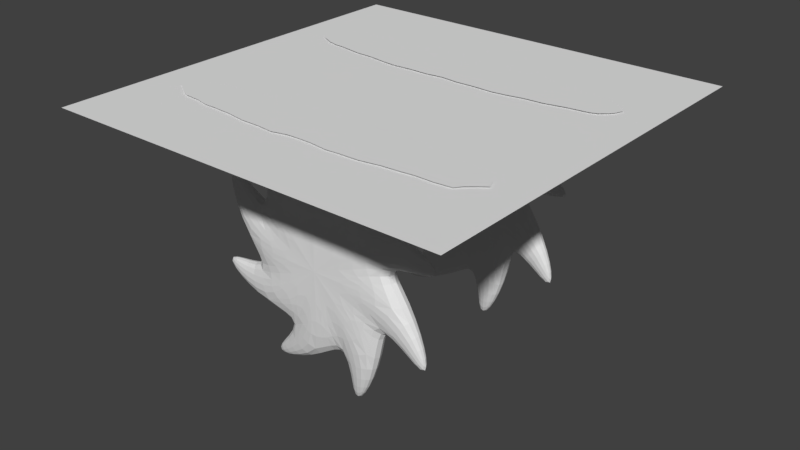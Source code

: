 # Source: shuriken.blend  (saved by Blender 2.78.0; exported with 4.5.12 LTS)
import bpy
from mathutils import Matrix  # noqa: F401  (used for matrix-valued properties, if any)

bpy.ops.wm.read_factory_settings(use_empty=True)
scene = bpy.context.scene
scene.name = 'Scene'

# ---- collections
col_collection_1 = bpy.data.collections.new('Collection 1'); scene.collection.children.link(col_collection_1)

# ---- world
world_world = bpy.data.worlds.new('World'); scene.world = world_world
world_world.color = (0.05088, 0.05088, 0.05088)
world_world.use_sun_shadow = False
world_world.sun_shadow_jitter_overblur = 0.0
world_world.cycles.sampling_method = 'MANUAL'

# ---- meshes
me_plane_004 = bpy.data.meshes.new('Plane.004')
me_plane_004.from_pydata([(-0.847, -0.3191, 0.0), (0.8882, -0.3603, 0.0), (-0.9162, 0.3009, 0.0), (0.8874, 0.3159, 0.0), (-0.2532, -0.4952, 0.0), (0.2635, -0.4914, 0.0), (0.3366, 0.561, 0.0), (-0.3283, 0.561, 0.0), (-0.9571, 0.1923, 0.0), (-0.9762, 0.1275, 0.0), (-0.9959, -0.02877, 0.0), (-0.9441, -0.1505, 0.0), (-0.8892, -0.2629, 0.0), (0.3835, -0.488, 0.0), (0.5012, -0.4283, 0.0), (0.6126, -0.4053, 0.0), (0.6829, -0.3828, 0.0), (0.7926, -0.3876, 0.0), (0.9139, -0.2517, 0.0), (0.9523, -0.1505, 0.0), (1.004, -0.02877, 0.0), (0.9845, 0.1275, 0.0), (0.9654, 0.1923, 0.0), (-0.4189, 0.5293, 0.0), (-0.5105, 0.48, 0.0), (-0.6234, 0.4631, 0.0), (-0.7579, 0.3842, 0.0), (-0.874, 0.3448, 0.0), (-0.7535, -0.3426, 0.0), (-0.6746, -0.4015, 0.0), (-0.6044, -0.4053, 0.0), (-0.493, -0.4283, 0.0), (-0.3752, -0.488, 0.0), (-0.1632, -0.5273, 0.0), (-0.07281, -0.4646, 0.0), (0.004115, -0.4559, 0.0), (0.08104, -0.4646, 0.0), (0.1879, -0.5086, 0.0), (0.8226, 0.371, 0.0), (0.7662, 0.3842, 0.0), (0.6316, 0.4631, 0.0), (0.5187, 0.48, 0.0), (0.4271, 0.5293, 0.0), (0.2121, 0.5426, 0.0), (0.1095, 0.5526, 0.0), (0.004115, 0.5163, 0.0), (-0.1012, 0.5526, 0.0), (-0.2039, 0.5426, 0.0), (-0.3292, -0.4229, 0.0), (-0.3292, -0.2258, 0.0), (-0.3292, -0.02877, 0.0), (-0.3292, 0.1683, 0.0), (-0.3292, 0.3653, 0.0), (0.3374, -0.4229, 0.0), (0.3374, -0.2258, 0.0), (0.3374, -0.02877, 0.0), (0.3374, 0.1683, 0.0), (0.3374, 0.3653, 0.0), (-0.2291, -0.4752, 0.0), (-0.2181, -0.2258, 0.0), (-0.2181, -0.02877, 0.0), (-0.2181, 0.1683, 0.0), (-0.2181, 0.3653, 0.0), (-0.1132, -0.4525, 0.0), (-0.107, -0.2258, 0.0), (-0.107, -0.02877, 0.0), (-0.107, 0.1683, 0.0), (-0.107, 0.3653, 0.0), (0.004115, -0.4229, 0.0), (0.004115, -0.2258, 0.0), (0.004115, -0.02877, 0.0), (0.004115, 0.1683, 0.0), (0.004115, 0.3653, 0.0), (0.1214, -0.4525, 0.0), (0.1152, -0.2258, 0.0), (0.1152, -0.02877, 0.0), (0.1152, 0.1683, 0.0), (0.1152, 0.3653, 0.0), (0.2373, -0.4752, 0.0), (0.2263, -0.2258, 0.0), (0.2263, -0.02877, 0.0), (0.2263, 0.1683, 0.0), (0.2263, 0.3653, 0.0), (-0.7901, -0.2881, 0.0), (-0.8531, -0.2231, 0.0), (-0.8848, -0.02877, 0.0), (-0.8848, 0.1683, 0.0), (-0.8192, 0.2662, 0.0), (-0.7175, -0.2618, 0.0), (-0.7737, -0.2258, 0.0), (-0.7737, -0.02877, 0.0), (-0.8033, 0.1793, 0.0), (-0.7365, 0.2712, 0.0), (-0.6268, -0.3225, 0.0), (-0.6626, -0.2258, 0.0), (-0.6626, -0.02877, 0.0), (-0.6896, 0.2231, 0.0), (-0.6518, 0.3196, 0.0), (-0.535, -0.348, 0.0), (-0.5514, -0.2258, 0.0), (-0.5514, -0.02877, 0.0), (-0.5514, 0.1683, 0.0), (-0.5514, 0.3653, 0.0), (-0.4403, -0.4229, 0.0), (-0.4403, -0.2258, 0.0), (-0.4403, -0.02877, 0.0), (-0.4403, 0.1683, 0.0), (-0.4403, 0.3653, 0.0), (0.4486, -0.4229, 0.0), (0.4486, -0.2258, 0.0), (0.4486, -0.02877, 0.0), (0.4486, 0.1683, 0.0), (0.4486, 0.3653, 0.0), (0.5329, -0.348, 0.0), (0.5597, -0.2258, 0.0), (0.5597, -0.02877, 0.0), (0.5597, 0.1683, 0.0), (0.5597, 0.3653, 0.0), (0.6268, -0.3112, 0.0), (0.6708, -0.2258, 0.0), (0.6708, -0.02877, 0.0), (0.6978, 0.2231, 0.0), (0.6333, 0.2972, 0.0), (0.7257, -0.2618, 0.0), (0.7819, -0.2258, 0.0), (0.7819, -0.02877, 0.0), (0.7971, 0.1307, 0.0), (0.7447, 0.2712, 0.0), (0.8025, -0.2956, 0.0), (0.8614, -0.2231, 0.0), (0.893, -0.02877, 0.0), (0.8951, 0.1309, 0.0), (0.8377, 0.2138, 0.0)], [], [(132, 22, 3, 38), (107, 52, 7, 23), (82, 57, 6, 43), (52, 62, 47, 7), (62, 67, 46, 47), (67, 72, 45, 46), (72, 77, 44, 45), (77, 82, 43, 44), (4, 33, 58, 48), (48, 58, 59, 49), (49, 59, 60, 50), (50, 60, 61, 51), (51, 61, 62, 52), (33, 34, 63, 58), (58, 63, 64, 59), (59, 64, 65, 60), (60, 65, 66, 61), (61, 66, 67, 62), (34, 35, 68, 63), (63, 68, 69, 64), (64, 69, 70, 65), (65, 70, 71, 66), (66, 71, 72, 67), (35, 36, 73, 68), (68, 73, 74, 69), (69, 74, 75, 70), (70, 75, 76, 71), (71, 76, 77, 72), (36, 37, 78, 73), (73, 78, 79, 74), (74, 79, 80, 75), (75, 80, 81, 76), (76, 81, 82, 77), (37, 5, 53, 78), (78, 53, 54, 79), (79, 54, 55, 80), (80, 55, 56, 81), (81, 56, 57, 82), (8, 87, 27, 2), (87, 92, 26, 27), (92, 97, 25, 26), (97, 102, 24, 25), (102, 107, 23, 24), (0, 28, 83, 12), (12, 83, 84, 11), (11, 84, 85, 10), (10, 85, 86, 9), (9, 86, 87, 8), (28, 29, 88, 83), (83, 88, 89, 84), (84, 89, 90, 85), (85, 90, 91, 86), (86, 91, 92, 87), (29, 30, 93, 88), (88, 93, 94, 89), (89, 94, 95, 90), (90, 95, 96, 91), (91, 96, 97, 92), (30, 31, 98, 93), (93, 98, 99, 94), (94, 99, 100, 95), (95, 100, 101, 96), (96, 101, 102, 97), (31, 32, 103, 98), (98, 103, 104, 99), (99, 104, 105, 100), (100, 105, 106, 101), (101, 106, 107, 102), (32, 4, 48, 103), (103, 48, 49, 104), (104, 49, 50, 105), (105, 50, 51, 106), (106, 51, 52, 107), (57, 112, 42, 6), (112, 117, 41, 42), (117, 122, 40, 41), (122, 127, 39, 40), (127, 132, 38, 39), (5, 13, 108, 53), (53, 108, 109, 54), (54, 109, 110, 55), (55, 110, 111, 56), (56, 111, 112, 57), (13, 14, 113, 108), (108, 113, 114, 109), (109, 114, 115, 110), (110, 115, 116, 111), (111, 116, 117, 112), (14, 15, 118, 113), (113, 118, 119, 114), (114, 119, 120, 115), (115, 120, 121, 116), (116, 121, 122, 117), (15, 16, 123, 118), (118, 123, 124, 119), (119, 124, 125, 120), (120, 125, 126, 121), (121, 126, 127, 122), (16, 17, 128, 123), (123, 128, 129, 124), (124, 129, 130, 125), (125, 130, 131, 126), (126, 131, 132, 127), (17, 1, 18, 128), (128, 18, 19, 129), (129, 19, 20, 130), (130, 20, 21, 131), (131, 21, 22, 132)])
me_plane_004.use_remesh_preserve_volume = False
me_plane_004.use_remesh_preserve_attributes = False
me_plane_004.use_mirror_vertex_groups = False
me_plane_004.update()
me_cylinder_001 = bpy.data.meshes.new('Cylinder.001')
me_cylinder_001.from_pydata([(0.0, 0.0, -1.0), (0.0, 0.0, 1.0), (0.0, 1.0, -1.0), (0.0, 1.0, 1.0), (0.2929, 0.707, -0.7653), (0.2929, 0.707, 0.7653), (0.7071, 0.7071, -1.0), (0.7071, 0.7071, 1.0), (0.707, 0.2929, -0.7653), (0.707, 0.2929, 0.7653), (1.0, -4.371e-08, -1.0), (1.0, -4.371e-08, 1.0), (0.707, -0.2929, -0.7653), (0.707, -0.2929, 0.7653), (0.7071, -0.7071, -1.0), (0.7071, -0.7071, 1.0), (0.2929, -0.707, -0.7653), (0.2929, -0.707, 0.7653), (1.51e-07, -1.0, -1.0), (1.51e-07, -1.0, 1.0), (-0.2929, -0.707, -0.7653), (-0.2929, -0.707, 0.7653), (-0.7071, -0.7071, -1.0), (-0.7071, -0.7071, 1.0), (-0.707, -0.2929, -0.7653), (-0.707, -0.2929, 0.7653), (-1.0, 1.192e-08, -1.0), (-1.0, 1.192e-08, 1.0), (-0.707, 0.2929, -0.7653), (-0.707, 0.2929, 0.7653), (-0.7071, 0.7071, -1.0), (-0.7071, 0.7071, 1.0), (-0.2929, 0.707, -0.7653), (-0.2929, 0.707, 0.7653), (0.6161, 1.23, -0.2479), (0.7342, 1.164, -0.2479), (0.7342, 1.164, 0.2479), (0.6161, 1.23, 0.2479), (1.306, 0.4342, 0.2479), (1.306, 0.4342, -0.2479), (1.342, 0.3036, -0.2479), (1.342, 0.3036, 0.2479), (1.23, -0.6161, 0.2479), (1.23, -0.6161, -0.2479), (1.164, -0.7342, -0.2479), (1.164, -0.7342, 0.2479), (0.4342, -1.306, 0.2479), (0.4342, -1.306, -0.2479), (0.3036, -1.342, -0.2479), (0.3036, -1.342, 0.2479), (-0.6161, -1.23, 0.2479), (-0.6161, -1.23, -0.2479), (-0.7342, -1.164, -0.2479), (-0.7342, -1.164, 0.2479), (-1.306, -0.4342, 0.2479), (-1.306, -0.4342, -0.2479), (-1.342, -0.3036, -0.2479), (-1.342, -0.3036, 0.2479), (-1.23, 0.6161, 0.2479), (-1.23, 0.6161, -0.2479), (-1.164, 0.7342, -0.2479), (-1.164, 0.7342, 0.2479), (-0.4342, 1.306, 0.2479), (-0.4342, 1.306, -0.2479), (-0.3036, 1.342, -0.2479), (-0.3036, 1.342, 0.2479)], [], [(0, 2, 4), (1, 5, 3), (8, 6, 39, 40), (0, 4, 6), (1, 7, 5), (4, 5, 7, 6), (0, 6, 8), (1, 9, 7), (24, 22, 55, 56), (0, 8, 10), (1, 11, 9), (8, 9, 11, 10), (0, 10, 12), (1, 13, 11), (13, 12, 44, 45), (0, 12, 14), (1, 15, 13), (12, 13, 15, 14), (0, 14, 16), (1, 17, 15), (29, 28, 60, 61), (0, 16, 18), (1, 19, 17), (16, 17, 19, 18), (0, 18, 20), (1, 21, 19), (11, 13, 45, 42), (0, 20, 22), (1, 23, 21), (20, 21, 23, 22), (0, 22, 24), (1, 25, 23), (27, 29, 61, 58), (0, 24, 26), (1, 27, 25), (24, 25, 27, 26), (0, 26, 28), (1, 29, 27), (6, 7, 38, 39), (0, 28, 30), (1, 31, 29), (28, 29, 31, 30), (0, 30, 32), (1, 33, 31), (22, 23, 54, 55), (0, 32, 2), (1, 3, 33), (32, 33, 3, 2), (34, 37, 36, 35), (39, 38, 41, 40), (43, 42, 45, 44), (47, 46, 49, 48), (51, 50, 53, 52), (55, 54, 57, 56), (59, 58, 61, 60), (63, 62, 65, 64), (18, 19, 50, 51), (4, 2, 34, 35), (23, 25, 57, 54), (7, 9, 41, 38), (25, 24, 56, 57), (9, 8, 40, 41), (20, 18, 51, 52), (30, 31, 62, 63), (3, 5, 36, 37), (14, 15, 46, 47), (19, 21, 53, 50), (2, 3, 37, 34), (21, 20, 52, 53), (32, 30, 63, 64), (5, 4, 35, 36), (16, 14, 47, 48), (26, 27, 58, 59), (10, 11, 42, 43), (31, 33, 65, 62), (15, 17, 49, 46), (33, 32, 64, 65), (17, 16, 48, 49), (28, 26, 59, 60), (12, 10, 43, 44)])
me_cylinder_001.use_remesh_preserve_volume = False
me_cylinder_001.use_remesh_preserve_attributes = False
me_cylinder_001.use_mirror_vertex_groups = False
me_cylinder_001.update()
me_cylinder = bpy.data.meshes.new('Cylinder')
me_cylinder.from_pydata([(0.0, 0.0, -1.0), (0.0, 0.0, 1.0), (0.0, 1.0, -1.0), (0.0, 1.0, 1.0), (0.2929, 0.707, -0.7653), (0.2929, 0.707, 0.7653), (0.7071, 0.7071, -1.0), (0.7071, 0.7071, 1.0), (0.707, 0.2929, -0.7653), (0.707, 0.2929, 0.7653), (1.0, -4.371e-08, -1.0), (1.0, -4.371e-08, 1.0), (0.707, -0.2929, -0.7653), (0.707, -0.2929, 0.7653), (0.7071, -0.7071, -1.0), (0.7071, -0.7071, 1.0), (0.2929, -0.707, -0.7653), (0.2929, -0.707, 0.7653), (1.51e-07, -1.0, -1.0), (1.51e-07, -1.0, 1.0), (-0.2929, -0.707, -0.7653), (-0.2929, -0.707, 0.7653), (-0.7071, -0.7071, -1.0), (-0.7071, -0.7071, 1.0), (-0.707, -0.2929, -0.7653), (-0.707, -0.2929, 0.7653), (-1.0, 1.192e-08, -1.0), (-1.0, 1.192e-08, 1.0), (-0.707, 0.2929, -0.7653), (-0.707, 0.2929, 0.7653), (-0.7071, 0.7071, -1.0), (-0.7071, 0.7071, 1.0), (-0.2929, 0.707, -0.7653), (-0.2929, 0.707, 0.7653), (0.6161, 1.23, -0.2479), (0.7342, 1.164, -0.2479), (0.7342, 1.164, 0.2479), (0.6161, 1.23, 0.2479), (1.306, 0.4342, 0.2479), (1.306, 0.4342, -0.2479), (1.342, 0.3036, -0.2479), (1.342, 0.3036, 0.2479), (1.23, -0.6161, 0.2479), (1.23, -0.6161, -0.2479), (1.164, -0.7342, -0.2479), (1.164, -0.7342, 0.2479), (0.4342, -1.306, 0.2479), (0.4342, -1.306, -0.2479), (0.3036, -1.342, -0.2479), (0.3036, -1.342, 0.2479), (-0.6161, -1.23, 0.2479), (-0.6161, -1.23, -0.2479), (-0.7342, -1.164, -0.2479), (-0.7342, -1.164, 0.2479), (-1.306, -0.4342, 0.2479), (-1.306, -0.4342, -0.2479), (-1.342, -0.3036, -0.2479), (-1.342, -0.3036, 0.2479), (-1.23, 0.6161, 0.2479), (-1.23, 0.6161, -0.2479), (-1.164, 0.7342, -0.2479), (-1.164, 0.7342, 0.2479), (-0.4342, 1.306, 0.2479), (-0.4342, 1.306, -0.2479), (-0.3036, 1.342, -0.2479), (-0.3036, 1.342, 0.2479)], [], [(0, 2, 4), (1, 5, 3), (8, 6, 39, 40), (0, 4, 6), (1, 7, 5), (4, 5, 7, 6), (0, 6, 8), (1, 9, 7), (24, 22, 55, 56), (0, 8, 10), (1, 11, 9), (8, 9, 11, 10), (0, 10, 12), (1, 13, 11), (13, 12, 44, 45), (0, 12, 14), (1, 15, 13), (12, 13, 15, 14), (0, 14, 16), (1, 17, 15), (29, 28, 60, 61), (0, 16, 18), (1, 19, 17), (16, 17, 19, 18), (0, 18, 20), (1, 21, 19), (11, 13, 45, 42), (0, 20, 22), (1, 23, 21), (20, 21, 23, 22), (0, 22, 24), (1, 25, 23), (27, 29, 61, 58), (0, 24, 26), (1, 27, 25), (24, 25, 27, 26), (0, 26, 28), (1, 29, 27), (6, 7, 38, 39), (0, 28, 30), (1, 31, 29), (28, 29, 31, 30), (0, 30, 32), (1, 33, 31), (22, 23, 54, 55), (0, 32, 2), (1, 3, 33), (32, 33, 3, 2), (34, 37, 36, 35), (39, 38, 41, 40), (43, 42, 45, 44), (47, 46, 49, 48), (51, 50, 53, 52), (55, 54, 57, 56), (59, 58, 61, 60), (63, 62, 65, 64), (18, 19, 50, 51), (4, 2, 34, 35), (23, 25, 57, 54), (7, 9, 41, 38), (25, 24, 56, 57), (9, 8, 40, 41), (20, 18, 51, 52), (30, 31, 62, 63), (3, 5, 36, 37), (14, 15, 46, 47), (19, 21, 53, 50), (2, 3, 37, 34), (21, 20, 52, 53), (32, 30, 63, 64), (5, 4, 35, 36), (16, 14, 47, 48), (26, 27, 58, 59), (10, 11, 42, 43), (31, 33, 65, 62), (15, 17, 49, 46), (33, 32, 64, 65), (17, 16, 48, 49), (28, 26, 59, 60), (12, 10, 43, 44)])
me_cylinder.use_remesh_preserve_volume = False
me_cylinder.use_remesh_preserve_attributes = False
me_cylinder.use_mirror_vertex_groups = False
me_cylinder.update()
me_plane_003 = bpy.data.meshes.new('Plane.003')
me_plane_003.from_pydata([(-0.847, -0.3191, 0.0), (0.8882, -0.3603, 0.0), (-0.9162, 0.3009, 0.0), (0.8874, 0.3159, 0.0), (-0.2532, -0.4952, 0.0), (0.2635, -0.4914, 0.0), (0.3366, 0.561, 0.0), (-0.3283, 0.561, 0.0), (-0.9571, 0.1923, 0.0), (-0.9762, 0.1275, 0.0), (-0.9959, -0.02877, 0.0), (-0.9441, -0.1505, 0.0), (-0.8892, -0.2629, 0.0), (0.3835, -0.488, 0.0), (0.5012, -0.4283, 0.0), (0.6126, -0.4053, 0.0), (0.6829, -0.3828, 0.0), (0.7926, -0.3876, 0.0), (0.9139, -0.2517, 0.0), (0.9523, -0.1505, 0.0), (1.004, -0.02877, 0.0), (0.9845, 0.1275, 0.0), (0.9654, 0.1923, 0.0), (-0.4189, 0.5293, 0.0), (-0.5105, 0.48, 0.0), (-0.6234, 0.4631, 0.0), (-0.7579, 0.3842, 0.0), (-0.874, 0.3448, 0.0), (-0.7535, -0.3426, 0.0), (-0.6746, -0.4015, 0.0), (-0.6044, -0.4053, 0.0), (-0.493, -0.4283, 0.0), (-0.3752, -0.488, 0.0), (-0.1632, -0.5273, 0.0), (-0.07281, -0.4646, 0.0), (0.004115, -0.4559, 0.0), (0.08104, -0.4646, 0.0), (0.1879, -0.5086, 0.0), (0.8226, 0.371, 0.0), (0.7662, 0.3842, 0.0), (0.6316, 0.4631, 0.0), (0.5187, 0.48, 0.0), (0.4271, 0.5293, 0.0), (0.2121, 0.5426, 0.0), (0.1095, 0.5526, 0.0), (0.004115, 0.5163, 0.0), (-0.1012, 0.5526, 0.0), (-0.2039, 0.5426, 0.0), (-0.3292, -0.4229, 0.0), (-0.3292, -0.2258, 0.0), (-0.3292, -0.02877, 0.0), (-0.3292, 0.1683, 0.0), (-0.3292, 0.3653, 0.0), (0.3374, -0.4229, 0.0), (0.3374, -0.2258, 0.0), (0.3374, -0.02877, 0.0), (0.3374, 0.1683, 0.0), (0.3374, 0.3653, 0.0), (-0.2291, -0.4752, 0.0), (-0.2181, -0.2258, 0.0), (-0.2181, -0.02877, 0.0), (-0.2181, 0.1683, 0.0), (-0.2181, 0.3653, 0.0), (-0.1132, -0.4525, 0.0), (-0.107, -0.2258, 0.0), (-0.107, -0.02877, 0.0), (-0.107, 0.1683, 0.0), (-0.107, 0.3653, 0.0), (0.004115, -0.4229, 0.0), (0.004115, -0.2258, 0.0), (0.004115, -0.02877, 0.0), (0.004115, 0.1683, 0.0), (0.004115, 0.3653, 0.0), (0.1214, -0.4525, 0.0), (0.1152, -0.2258, 0.0), (0.1152, -0.02877, 0.0), (0.1152, 0.1683, 0.0), (0.1152, 0.3653, 0.0), (0.2373, -0.4752, 0.0), (0.2263, -0.2258, 0.0), (0.2263, -0.02877, 0.0), (0.2263, 0.1683, 0.0), (0.2263, 0.3653, 0.0), (-0.7901, -0.2881, 0.0), (-0.8531, -0.2231, 0.0), (-0.8848, -0.02877, 0.0), (-0.8848, 0.1683, 0.0), (-0.8192, 0.2662, 0.0), (-0.7175, -0.2618, 0.0), (-0.7737, -0.2258, 0.0), (-0.7737, -0.02877, 0.0), (-0.8033, 0.1793, 0.0), (-0.7365, 0.2712, 0.0), (-0.6268, -0.3225, 0.0), (-0.6626, -0.2258, 0.0), (-0.6626, -0.02877, 0.0), (-0.6896, 0.2231, 0.0), (-0.6518, 0.3196, 0.0), (-0.535, -0.348, 0.0), (-0.5514, -0.2258, 0.0), (-0.5514, -0.02877, 0.0), (-0.5514, 0.1683, 0.0), (-0.5514, 0.3653, 0.0), (-0.4403, -0.4229, 0.0), (-0.4403, -0.2258, 0.0), (-0.4403, -0.02877, 0.0), (-0.4403, 0.1683, 0.0), (-0.4403, 0.3653, 0.0), (0.4486, -0.4229, 0.0), (0.4486, -0.2258, 0.0), (0.4486, -0.02877, 0.0), (0.4486, 0.1683, 0.0), (0.4486, 0.3653, 0.0), (0.5329, -0.348, 0.0), (0.5597, -0.2258, 0.0), (0.5597, -0.02877, 0.0), (0.5597, 0.1683, 0.0), (0.5597, 0.3653, 0.0), (0.6268, -0.3112, 0.0), (0.6708, -0.2258, 0.0), (0.6708, -0.02877, 0.0), (0.6978, 0.2231, 0.0), (0.6333, 0.2972, 0.0), (0.7257, -0.2618, 0.0), (0.7819, -0.2258, 0.0), (0.7819, -0.02877, 0.0), (0.7971, 0.1307, 0.0), (0.7447, 0.2712, 0.0), (0.8025, -0.2956, 0.0), (0.8614, -0.2231, 0.0), (0.893, -0.02877, 0.0), (0.8951, 0.1309, 0.0), (0.8377, 0.2138, 0.0)], [], [(132, 22, 3, 38), (107, 52, 7, 23), (82, 57, 6, 43), (52, 62, 47, 7), (62, 67, 46, 47), (67, 72, 45, 46), (72, 77, 44, 45), (77, 82, 43, 44), (4, 33, 58, 48), (48, 58, 59, 49), (49, 59, 60, 50), (50, 60, 61, 51), (51, 61, 62, 52), (33, 34, 63, 58), (58, 63, 64, 59), (59, 64, 65, 60), (60, 65, 66, 61), (61, 66, 67, 62), (34, 35, 68, 63), (63, 68, 69, 64), (64, 69, 70, 65), (65, 70, 71, 66), (66, 71, 72, 67), (35, 36, 73, 68), (68, 73, 74, 69), (69, 74, 75, 70), (70, 75, 76, 71), (71, 76, 77, 72), (36, 37, 78, 73), (73, 78, 79, 74), (74, 79, 80, 75), (75, 80, 81, 76), (76, 81, 82, 77), (37, 5, 53, 78), (78, 53, 54, 79), (79, 54, 55, 80), (80, 55, 56, 81), (81, 56, 57, 82), (8, 87, 27, 2), (87, 92, 26, 27), (92, 97, 25, 26), (97, 102, 24, 25), (102, 107, 23, 24), (0, 28, 83, 12), (12, 83, 84, 11), (11, 84, 85, 10), (10, 85, 86, 9), (9, 86, 87, 8), (28, 29, 88, 83), (83, 88, 89, 84), (84, 89, 90, 85), (85, 90, 91, 86), (86, 91, 92, 87), (29, 30, 93, 88), (88, 93, 94, 89), (89, 94, 95, 90), (90, 95, 96, 91), (91, 96, 97, 92), (30, 31, 98, 93), (93, 98, 99, 94), (94, 99, 100, 95), (95, 100, 101, 96), (96, 101, 102, 97), (31, 32, 103, 98), (98, 103, 104, 99), (99, 104, 105, 100), (100, 105, 106, 101), (101, 106, 107, 102), (32, 4, 48, 103), (103, 48, 49, 104), (104, 49, 50, 105), (105, 50, 51, 106), (106, 51, 52, 107), (57, 112, 42, 6), (112, 117, 41, 42), (117, 122, 40, 41), (122, 127, 39, 40), (127, 132, 38, 39), (5, 13, 108, 53), (53, 108, 109, 54), (54, 109, 110, 55), (55, 110, 111, 56), (56, 111, 112, 57), (13, 14, 113, 108), (108, 113, 114, 109), (109, 114, 115, 110), (110, 115, 116, 111), (111, 116, 117, 112), (14, 15, 118, 113), (113, 118, 119, 114), (114, 119, 120, 115), (115, 120, 121, 116), (116, 121, 122, 117), (15, 16, 123, 118), (118, 123, 124, 119), (119, 124, 125, 120), (120, 125, 126, 121), (121, 126, 127, 122), (16, 17, 128, 123), (123, 128, 129, 124), (124, 129, 130, 125), (125, 130, 131, 126), (126, 131, 132, 127), (17, 1, 18, 128), (128, 18, 19, 129), (129, 19, 20, 130), (130, 20, 21, 131), (131, 21, 22, 132)])
me_plane_003.use_remesh_preserve_volume = False
me_plane_003.use_remesh_preserve_attributes = False
me_plane_003.use_mirror_vertex_groups = False
me_plane_003.update()
me_plane_001 = bpy.data.meshes.new('Plane.001')
me_plane_001.from_pydata([(-1.0, -1.0, 0.0), (1.0, -1.0, 0.0), (-1.0, 1.0, 0.0), (1.0, 1.0, 0.0)], [], [(0, 1, 3, 2)])
me_plane_001.use_remesh_preserve_volume = False
me_plane_001.use_remesh_preserve_attributes = False
me_plane_001.use_mirror_vertex_groups = False
me_plane_001.update()

# ---- objects
ob_plane_000 = bpy.data.objects.new('Plane.000', me_plane_004)
ob_cylinder_001 = bpy.data.objects.new('Cylinder.001', me_cylinder_001)
ob_cylinder = bpy.data.objects.new('Cylinder', me_cylinder)
ob_plane_002 = bpy.data.objects.new('Plane.002', me_plane_003)
ob_plane_001 = bpy.data.objects.new('Plane.001', me_plane_001)

# ---- transforms, parenting, visibility, modifiers, constraints
ob_plane_000.location = (0.0, 1.625, 0.02482)
ob_plane_000.rotation_euler = (0.0, -0.0, 3.142)
ob_plane_000.scale = (3.077, 1.0, 1.0)
ob_plane_000.lineart.crease_threshold = 0.0
ob_cylinder_001.location = (0.0, -1.824, -2.285)
ob_cylinder_001.rotation_euler = (1.571, -0.0, 0.0)
ob_cylinder_001.scale = (1.722, 1.722, -0.2657)
ob_cylinder_001.lineart.crease_threshold = 0.0
_m = ob_cylinder_001.modifiers.new('Subsurf', 'SUBSURF')
_m.uv_smooth = 'PRESERVE_CORNERS'
_m.quality = 2
_m.show_only_control_edges = False
ob_cylinder.location = (0.0, 1.614, -2.285)
ob_cylinder.rotation_euler = (1.571, -0.0, 0.0)
ob_cylinder.scale = (1.722, 1.722, -0.2657)
ob_cylinder.lineart.crease_threshold = 0.0
_m = ob_cylinder.modifiers.new('Subsurf', 'SUBSURF')
_m.uv_smooth = 'PRESERVE_CORNERS'
_m.quality = 2
_m.show_only_control_edges = False
ob_plane_002.location = (0.0, -1.833, 0.02482)
ob_plane_002.scale = (3.077, 1.0, 1.0)
ob_plane_002.lineart.crease_threshold = 0.0
ob_plane_001.location = (0.0, 0.0, 0.0)
ob_plane_001.scale = (3.721, 3.721, 3.721)
ob_plane_001.lineart.crease_threshold = 0.0

# ---- collection membership
col_collection_1.objects.link(ob_plane_000)
col_collection_1.objects.link(ob_cylinder_001)
col_collection_1.objects.link(ob_cylinder)
col_collection_1.objects.link(ob_plane_002)
col_collection_1.objects.link(ob_plane_001)

# ---- scene / render settings (as saved in the file)
scene.frame_start = 1; scene.frame_end = 250; scene.frame_set(1)
scene.render.engine = 'BLENDER_EEVEE_NEXT'
scene.render.resolution_percentage = 50
scene.render.dither_intensity = 0.0
scene.cycles.use_denoising = False
scene.cycles.samples = 128
scene.cycles.sampling_pattern = 'TABULATED_SOBOL'
scene.cycles.light_sampling_threshold = 0.0
scene.cycles.use_adaptive_sampling = False
scene.cycles.use_light_tree = False
scene.cycles.blur_glossy = 0.0
scene.cycles.sample_clamp_indirect = 0.0
scene.view_settings.view_transform = 'Standard'
bpy.context.view_layer.update()

# ---- added for rendering (the .blend has no active camera and no usable light): camera, sun
cam_auto = bpy.data.cameras.new('AutoCamera')
cam_auto.lens = 50.0
cam_auto.sensor_width = 36.0
cam_auto.clip_end = 1000.0
ob_auto_camera = bpy.data.objects.new('AutoCamera', cam_auto)
scene.collection.objects.link(ob_auto_camera)
ob_auto_camera.location = (10.6347, -12.7616, 6.22258)
ob_auto_camera.rotation_euler = (1.09748, -7.21219e-08, 0.694738)
scene.camera = ob_auto_camera
light_auto_sun = bpy.data.lights.new('AutoSun', 'SUN')
light_auto_sun.energy = 3.0
light_auto_sun.angle = 0.0523599
ob_auto_sun = bpy.data.objects.new('AutoSun', light_auto_sun)
scene.collection.objects.link(ob_auto_sun)
ob_auto_sun.rotation_euler = (0.872665, 0.174533, 0.523599)
bpy.context.view_layer.update()
